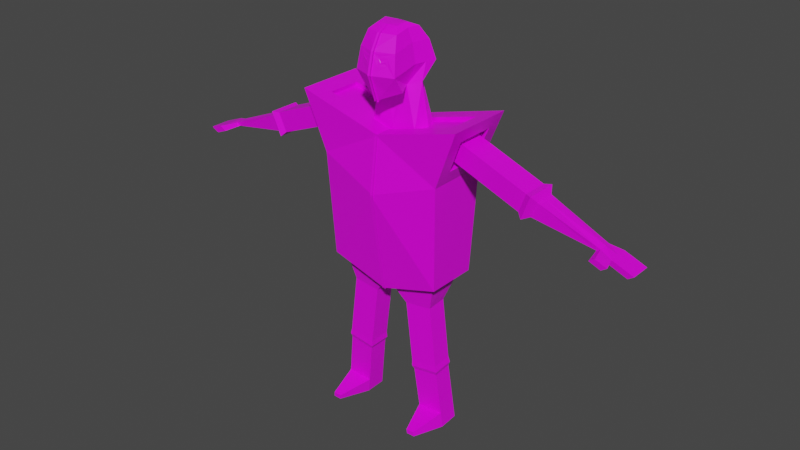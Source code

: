# Source: Goblin.blend  (saved by Blender 2.90.8; exported with 4.5.12 LTS)
import bpy
from mathutils import Matrix  # noqa: F401  (used for matrix-valued properties, if any)

bpy.ops.wm.read_factory_settings(use_empty=True)
scene = bpy.context.scene
scene.name = 'Scene'

# ---- collections
col_collection = bpy.data.collections.new('Collection'); scene.collection.children.link(col_collection)

# ---- images (referenced by path relative to the original .blend; pixels are not part of the script)
import os
ASSET_DIR = os.environ.get("B2B_ASSET_DIR", "")  # directory of the original .blend (textures are referenced by path, not embedded)
HERE = os.path.dirname(os.path.abspath(__file__))  # packed textures are extracted next to this script under _unpacked/

def load_image(name, relpath, width, height, colorspace="sRGB"):
    """Load a texture the original file referenced (path relative to the .blend, or extracted next to this script)."""
    p = next((c for c in (os.path.join(HERE, relpath), os.path.join(ASSET_DIR, relpath)) if relpath and os.path.exists(c)), "")
    if p:
        img = bpy.data.images.load(p, check_existing=True)
        img.name = name
    else:  # same state as the original file: an image datablock whose file is absent (Cycles renders it pink)
        img = bpy.data.images.new(name, width, height)
        img.source = "FILE"
        img.filepath = "//" + (relpath or name)
    img.colorspace_settings.name = colorspace
    return img
img_pallete_png = load_image('Pallete.png', 'Pallete.png', 1024, 1024, 'sRGB')

# ---- materials (node trees are filled in below, after node groups)
mat_material = bpy.data.materials.new('Material')
mat_material.alpha_threshold = 0.0
mat_material.use_transparent_shadow = False
mat_material.line_color = (0.0, 0.0, 0.0, 1.0)

# ---- material node trees
mat_material.use_nodes = True; mat_material.node_tree.nodes.clear()
_N = mat_material.node_tree.nodes; _L = mat_material.node_tree.links
n0 = _N.new('ShaderNodeOutputMaterial'); n0.name = 'Material Output'; n0.location = (300, 300)
n1 = _N.new('ShaderNodeBsdfPrincipled'); n1.name = 'Principled BSDF'; n1.location = (10, 300)
n1.distribution = 'GGX'
n1.subsurface_method = 'BURLEY'
n1.inputs[2].default_value = 0.4
n1.inputs[3].default_value = 1.45
n1.inputs[27].default_value = (0.0, 0.0, 0.0, 1.0)
n1.inputs[28].default_value = 1.0
n2 = _N.new('ShaderNodeTexImage'); n2.name = 'Image Texture'; n2.location = (-413, 132)
n2.image = img_pallete_png
_L.new(n1.outputs[0], n0.inputs[0])
_L.new(n2.outputs[0], n1.inputs[0])
n0.is_active_output = True

# ---- world
world_world = bpy.data.worlds.new('World'); scene.world = world_world
world_world.use_nodes = True; world_world.node_tree.nodes.clear()
_N = world_world.node_tree.nodes; _L = world_world.node_tree.links
n0 = _N.new('ShaderNodeOutputWorld'); n0.name = 'World Output'; n0.location = (300, 300)
n1 = _N.new('ShaderNodeBackground'); n1.name = 'Background'; n1.location = (10, 300)
n1.inputs[0].default_value = (0.05088, 0.05088, 0.05088, 1.0)
_L.new(n1.outputs[0], n0.inputs[0])
n0.is_active_output = True
world_world.color = (0.05088, 0.05088, 0.05088)
world_world.use_sun_shadow = False
world_world.sun_shadow_jitter_overblur = 0.0

# ---- meshes
me_cube_001 = bpy.data.meshes.new('Cube.001')
me_cube_001.from_pydata([(0.7516, -0.7721, 1.235), (1.157, -0.7875, 3.416), (0.7516, -0.2336, 1.235), (1.157, -0.2183, 3.416), (-0.02423, -0.1273, 1.003), (-0.02423, -0.2556, 3.268), (-0.02423, -0.8785, 1.003), (-0.02423, -0.7469, 3.266), (0.9822, -0.241, 2.968), (0.9822, -0.7647, 2.968), (-0.02423, -1.104, 2.466), (-0.02423, 0.06118, 2.466), (0.9861, -0.2586, 3.539), (0.9861, -0.7471, 3.539), (0.9086, -0.04758, 2.779), (0.9086, -0.9581, 2.779), (0.9584, -0.3167, 3.393), (0.9584, -0.689, 3.393), (0.852, -0.3306, 3.12), (0.852, -0.6751, 3.12), (0.9924, -0.2183, 3.48), (0.9924, -0.7875, 3.48), (0.818, -0.241, 3.032), (0.818, -0.7647, 3.032), (2.055, -0.3167, 2.966), (2.055, -0.689, 2.966), (1.949, -0.3306, 2.693), (1.949, -0.6751, 2.693), (2.145, -0.2701, 2.97), (2.145, -0.7357, 2.97), (2.012, -0.2874, 2.628), (2.012, -0.7183, 2.628), (2.194, -0.3525, 2.881), (2.194, -0.6532, 2.881), (2.108, -0.3637, 2.661), (2.108, -0.6421, 2.661), (3.044, -0.4068, 2.531), (3.044, -0.5989, 2.531), (2.989, -0.4139, 2.477), (2.989, -0.5918, 2.495), (3.528, -0.3525, 2.362), (3.528, -0.6532, 2.362), (3.442, -0.3637, 2.304), (3.442, -0.6421, 2.304), (3.139, -0.6421, 2.423), (3.225, -0.6532, 2.48), (3.225, -0.3525, 2.48), (3.139, -0.3637, 2.423), (3.12, -0.8513, 2.536), (3.034, -0.8401, 2.479), (3.285, -0.8513, 2.472), (3.199, -0.8401, 2.414), (0.8535, -0.8785, 1.266), (0.8535, -0.1273, 1.266), (0.2492, -0.4095, 0.8123), (0.07767, -0.7721, 1.034), (0.07767, -0.2336, 1.034), (0.2586, -0.7132, 0.799), (0.6529, -0.7031, 0.8473), (0.6435, -0.3994, 0.8606), (0.3571, -0.4092, -0.06748), (0.3665, -0.7129, -0.08075), (0.7607, -0.7028, -0.03244), (0.7513, -0.3991, -0.01917), (0.3569, -0.3971, -0.1567), (0.3668, -0.7172, -0.1707), (0.7823, -0.7065, -0.1197), (0.7724, -0.3864, -0.1058), (0.385, -0.4102, -0.2087), (0.3939, -0.6978, -0.2213), (0.7673, -0.6883, -0.1755), (0.7584, -0.4007, -0.163), (0.4839, -0.3713, -1.006), (0.4912, -0.6589, -1.019), (0.8673, -0.6494, -1.018), (0.86, -0.3618, -1.005), (0.4658, -0.6691, -0.8111), (0.8412, -0.6595, -0.7983), (0.4581, -0.3814, -0.7978), (0.8335, -0.3719, -0.785), (0.6242, -1.135, -0.9663), (0.7415, -1.132, -0.966), (0.6163, -1.139, -0.9014), (0.7334, -1.136, -0.8974), (-0.02423, -0.004762, 3.266), (1.23, -0.005716, 3.605), (1.23, -1.0, 3.605), (-0.02423, -1.0, 3.266), (-0.02423, -0.2911, 3.21), (-0.02423, -0.7471, 3.21), (0.3732, -0.3254, 3.316), (0.3388, -0.6598, 3.307), (-0.02423, -0.2577, 3.21), (1.001, -0.2586, 3.483), (1.001, -0.7471, 3.483), (-0.02423, -0.6866, 3.21), (-0.02423, -0.2974, 3.801), (-0.02423, -0.6063, 3.794), (0.172, -0.3043, 3.865), (0.1653, -0.6105, 3.86), (-0.02423, -0.2602, 4.178), (-0.02423, -0.4745, 4.625), (0.395, -0.3165, 4.167), (0.3087, -0.6128, 4.161), (-0.02423, -1.127, 4.077), (-0.02423, -0.9999, 3.708), (0.1392, -0.9847, 3.87), (0.1668, -1.018, 4.235), (-0.02423, -0.3491, 4.449), (-0.02423, -0.5982, 4.669), (0.3471, -0.3952, 4.44), (0.2767, -0.6356, 4.435), (0.1659, -1.018, 4.259), (0.04098, -1.039, 4.345), (0.2713, -0.5038, 4.619), (0.2258, -0.6633, 4.614), (0.2232, -0.87, 4.569), (-0.02423, -0.9335, 4.571), (-0.02423, -0.6682, 4.664), (0.1746, -0.6107, 4.667), (0.1557, -0.6786, 4.664), (0.1546, -0.7645, 4.645), (-0.02423, -0.7896, 4.647), (0.8535, -0.5029, 1.266), (1.23, -0.5029, 3.605), (0.07767, -0.5029, 1.034), (0.9086, -0.5029, 2.779), (1.157, -0.5029, 3.416), (0.9822, -0.5029, 2.968), (0.9924, -0.5029, 3.48), (0.818, -0.5029, 3.032), (0.9584, -0.5029, 3.393), (0.852, -0.5029, 3.12), (2.055, -0.5029, 2.966), (1.949, -0.5029, 2.693), (2.145, -0.5029, 2.97), (2.012, -0.5029, 2.628), (2.194, -0.5029, 2.881), (2.108, -0.5029, 2.661), (3.06, -0.5029, 2.544), (2.974, -0.5029, 2.46), (3.528, -0.5029, 2.362), (3.442, -0.5029, 2.304), (3.139, -0.5029, 2.423), (3.225, -0.5029, 2.48), (0.7516, -0.5029, 1.235), (-0.02423, -0.5029, 1.003), (0.2539, -0.5613, 0.8056), (0.6482, -0.5513, 0.8539), (0.3618, -0.561, -0.07412), (0.756, -0.551, -0.02581), (0.3618, -0.5571, -0.1637), (0.7774, -0.5465, -0.1127), (0.3895, -0.554, -0.215), (0.7628, -0.5445, -0.1692), (0.4875, -0.5151, -1.012), (0.8637, -0.5056, -1.011), (0.8374, -0.5157, -0.7917), (0.4619, -0.5253, -0.8044), (0.9861, -0.5029, 3.539), (1.001, -0.5029, 3.483), (0.4199, -0.4805, 3.328), (0.3416, -0.5156, 3.921), (0.3518, -0.4647, 4.164), (-0.02423, -0.6332, 4.666), (0.3119, -0.5154, 4.438), (0.2486, -0.5836, 4.617), (0.1652, -0.6447, 4.665), (0.1111, -1.032, 4.258), (0.1127, -1.042, 4.236), (0.1392, -0.9847, 3.87), (0.2184, -0.9784, 4.344), (0.08325, -1.029, 4.314), (0.07906, -1.062, 4.202), (0.2041, -1.012, 4.2), (0.1864, -0.9981, 4.314), (0.2729, -0.9558, 4.365), (0.1954, -1.0, 4.293), (-0.02423, -1.055, 4.367), (0.07789, -1.036, 4.293), (0.3152, -0.8637, 3.86), (-0.02423, -1.077, 3.933), (0.3039, -1.005, 4.075), (-0.02423, -1.105, 4.015), (-0.7516, -0.7721, 1.235), (-1.157, -0.7875, 3.416), (-0.7516, -0.2336, 1.235), (-1.157, -0.2183, 3.416), (0.02423, -0.1273, 1.003), (0.02423, -0.2556, 3.268), (0.02423, -0.8785, 1.003), (0.02423, -0.7469, 3.266), (-0.9822, -0.241, 2.968), (-0.9822, -0.7647, 2.968), (0.02423, -1.104, 2.466), (0.02423, 0.06118, 2.466), (-0.9861, -0.2586, 3.539), (-0.9861, -0.7471, 3.539), (-0.9086, -0.04758, 2.779), (-0.9086, -0.9581, 2.779), (-0.9584, -0.3167, 3.393), (-0.9584, -0.689, 3.393), (-0.852, -0.3306, 3.12), (-0.852, -0.6751, 3.12), (-0.9924, -0.2183, 3.48), (-0.9924, -0.7875, 3.48), (-0.818, -0.241, 3.032), (-0.818, -0.7647, 3.032), (-2.055, -0.3167, 2.966), (-2.055, -0.689, 2.966), (-1.949, -0.3306, 2.693), (-1.949, -0.6751, 2.693), (-2.145, -0.2701, 2.97), (-2.145, -0.7357, 2.97), (-2.012, -0.2874, 2.628), (-2.012, -0.7183, 2.628), (-2.194, -0.3525, 2.881), (-2.194, -0.6532, 2.881), (-2.108, -0.3637, 2.661), (-2.108, -0.6421, 2.661), (-3.044, -0.4068, 2.531), (-3.044, -0.5989, 2.531), (-2.989, -0.4139, 2.477), (-2.989, -0.5918, 2.495), (-3.528, -0.3525, 2.362), (-3.528, -0.6532, 2.362), (-3.442, -0.3637, 2.304), (-3.442, -0.6421, 2.304), (-3.139, -0.6421, 2.423), (-3.225, -0.6532, 2.48), (-3.225, -0.3525, 2.48), (-3.139, -0.3637, 2.423), (-3.12, -0.8513, 2.536), (-3.034, -0.8401, 2.479), (-3.285, -0.8513, 2.472), (-3.199, -0.8401, 2.414), (-0.8535, -0.8785, 1.266), (-0.8535, -0.1273, 1.266), (-0.2492, -0.4095, 0.8123), (-0.07767, -0.7721, 1.034), (-0.07767, -0.2336, 1.034), (-0.2586, -0.7132, 0.799), (-0.6529, -0.7031, 0.8473), (-0.6435, -0.3994, 0.8606), (-0.3571, -0.4092, -0.06748), (-0.3665, -0.7129, -0.08075), (-0.7607, -0.7028, -0.03244), (-0.7513, -0.3991, -0.01917), (-0.3569, -0.3971, -0.1567), (-0.3668, -0.7172, -0.1707), (-0.7823, -0.7065, -0.1197), (-0.7724, -0.3864, -0.1058), (-0.385, -0.4102, -0.2087), (-0.3939, -0.6978, -0.2213), (-0.7673, -0.6883, -0.1755), (-0.7584, -0.4007, -0.163), (-0.4839, -0.3713, -1.006), (-0.4912, -0.6589, -1.019), (-0.8673, -0.6494, -1.018), (-0.86, -0.3618, -1.005), (-0.4658, -0.6691, -0.8111), (-0.8412, -0.6595, -0.7983), (-0.4581, -0.3814, -0.7978), (-0.8335, -0.3719, -0.785), (-0.6242, -1.135, -0.9663), (-0.7415, -1.132, -0.966), (-0.6163, -1.139, -0.9014), (-0.7334, -1.136, -0.8974), (0.02423, -0.004762, 3.266), (-1.23, -0.005716, 3.605), (-1.23, -1.0, 3.605), (0.02423, -1.0, 3.266), (0.02423, -0.2911, 3.21), (0.02423, -0.7471, 3.21), (-0.3732, -0.3254, 3.316), (-0.3388, -0.6598, 3.307), (0.02423, -0.2577, 3.21), (-1.001, -0.2586, 3.483), (-1.001, -0.7471, 3.483), (0.02423, -0.6866, 3.21), (0.02423, -0.2974, 3.801), (0.02423, -0.6063, 3.794), (-0.172, -0.3043, 3.865), (-0.1653, -0.6105, 3.86), (0.02423, -0.2602, 4.178), (0.02423, -0.4745, 4.625), (-0.395, -0.3165, 4.167), (-0.3087, -0.6128, 4.161), (0.02423, -1.127, 4.077), (0.02423, -0.9999, 3.708), (-0.1392, -0.9847, 3.87), (-0.1668, -1.018, 4.235), (0.02423, -0.3491, 4.449), (0.02423, -0.5982, 4.669), (-0.3471, -0.3952, 4.44), (-0.2767, -0.6356, 4.435), (-0.1659, -1.018, 4.259), (-0.04098, -1.039, 4.345), (-0.2713, -0.5038, 4.619), (-0.2258, -0.6633, 4.614), (-0.2232, -0.87, 4.569), (0.02423, -0.9335, 4.571), (0.02423, -0.6682, 4.664), (-0.1746, -0.6107, 4.667), (-0.1557, -0.6786, 4.664), (-0.1546, -0.7645, 4.645), (0.02423, -0.7896, 4.647), (-0.8535, -0.5029, 1.266), (-1.23, -0.5029, 3.605), (-0.07767, -0.5029, 1.034), (-0.9086, -0.5029, 2.779), (-1.157, -0.5029, 3.416), (-0.9822, -0.5029, 2.968), (-0.9924, -0.5029, 3.48), (-0.818, -0.5029, 3.032), (-0.9584, -0.5029, 3.393), (-0.852, -0.5029, 3.12), (-2.055, -0.5029, 2.966), (-1.949, -0.5029, 2.693), (-2.145, -0.5029, 2.97), (-2.012, -0.5029, 2.628), (-2.194, -0.5029, 2.881), (-2.108, -0.5029, 2.661), (-3.06, -0.5029, 2.544), (-2.974, -0.5029, 2.46), (-3.528, -0.5029, 2.362), (-3.442, -0.5029, 2.304), (-3.139, -0.5029, 2.423), (-3.225, -0.5029, 2.48), (-0.7516, -0.5029, 1.235), (0.02423, -0.5029, 1.003), (-0.2539, -0.5613, 0.8056), (-0.6482, -0.5513, 0.8539), (-0.3618, -0.561, -0.07412), (-0.756, -0.551, -0.02581), (-0.3618, -0.5571, -0.1637), (-0.7774, -0.5465, -0.1127), (-0.3895, -0.554, -0.215), (-0.7628, -0.5445, -0.1692), (-0.4875, -0.5151, -1.012), (-0.8637, -0.5056, -1.011), (-0.8374, -0.5157, -0.7917), (-0.4619, -0.5253, -0.8044), (-0.9861, -0.5029, 3.539), (-1.001, -0.5029, 3.483), (-0.4199, -0.4805, 3.328), (-0.3416, -0.5156, 3.921), (-0.3518, -0.4647, 4.164), (0.02423, -0.6332, 4.666), (-0.3119, -0.5154, 4.438), (-0.2486, -0.5836, 4.617), (-0.1652, -0.6447, 4.665), (-0.1111, -1.032, 4.258), (-0.1127, -1.042, 4.236), (-0.1392, -0.9847, 3.87), (-0.2184, -0.9784, 4.344), (-0.08325, -1.029, 4.314), (-0.07906, -1.062, 4.202), (-0.2041, -1.012, 4.2), (-0.1864, -0.9981, 4.314), (-0.2729, -0.9558, 4.365), (-0.1954, -1.0, 4.293), (0.02423, -1.055, 4.367), (-0.07789, -1.036, 4.293), (-0.3152, -0.8637, 3.86), (0.02423, -1.077, 3.933), (-0.3039, -1.005, 4.075), (0.02423, -1.105, 4.015)], [], [(11, 84, 85, 14), (1, 9, 23, 21), (0, 55, 57, 58), (15, 86, 87, 10), (159, 12, 93, 160), (52, 15, 10, 6), (123, 126, 15, 52), (4, 11, 14, 53), (127, 3, 85, 124), (3, 8, 14, 85), (9, 1, 86, 15), (128, 9, 15, 126), (132, 18, 26, 134), (127, 1, 21, 129), (128, 8, 22, 130), (8, 3, 20, 22), (131, 16, 20, 129), (16, 18, 22, 20), (19, 17, 21, 23), (132, 19, 23, 130), (25, 27, 31, 29), (18, 16, 24, 26), (17, 19, 27, 25), (131, 17, 25, 133), (136, 30, 34, 138), (133, 25, 29, 135), (134, 26, 30, 136), (26, 24, 28, 30), (34, 32, 36, 38), (30, 28, 32, 34), (29, 31, 35, 33), (135, 29, 33, 137), (45, 44, 43, 41), (33, 35, 39, 37), (137, 33, 37, 139), (138, 34, 38, 140), (142, 141, 41, 43), (144, 45, 41, 141), (143, 47, 42, 142), (47, 46, 40, 42), (38, 36, 46, 47), (140, 38, 47, 143), (139, 37, 45, 144), (37, 39, 49, 48), (48, 49, 51, 50), (45, 37, 48, 50), (39, 44, 51, 49), (44, 45, 50, 51), (145, 2, 53, 123), (55, 0, 52, 6), (2, 56, 4, 53), (125, 55, 6, 146), (58, 57, 61, 62), (56, 2, 59, 54), (125, 56, 54, 147), (145, 0, 58, 148), (149, 60, 64, 151), (147, 54, 60, 149), (54, 59, 63, 60), (148, 58, 62, 150), (64, 67, 71, 68), (60, 63, 67, 64), (150, 62, 66, 152), (62, 61, 65, 66), (74, 77, 83, 81), (152, 66, 70, 154), (66, 65, 69, 70), (151, 64, 68, 153), (155, 156, 74, 73), (158, 78, 72, 155), (78, 79, 75, 72), (157, 77, 74, 156), (154, 70, 77, 157), (68, 71, 79, 78), (153, 68, 78, 158), (70, 69, 76, 77), (83, 82, 80, 81), (76, 73, 80, 82), (77, 76, 82, 83), (73, 74, 81, 80), (5, 12, 85, 84), (159, 13, 86, 124), (13, 7, 87, 86), (95, 91, 99, 97), (7, 13, 94, 89), (12, 5, 92, 93), (88, 90, 93, 92), (161, 91, 94, 160), (91, 95, 89, 94), (162, 98, 102, 163), (90, 88, 96, 98), (161, 90, 98, 162), (102, 100, 108, 110), (97, 99, 180, 105), (98, 96, 100, 102), (181, 106, 170, 183), (99, 103, 182, 180), (182, 103, 111, 176), (110, 108, 101, 114), (176, 111, 115, 116), (163, 102, 110, 165), (169, 107, 112, 168), (114, 101, 109, 119), (116, 115, 120, 121), (178, 176, 116, 117), (165, 110, 114, 166), (167, 164, 118, 120), (120, 118, 122, 121), (117, 116, 121, 122), (166, 114, 119, 167), (115, 166, 167, 120), (119, 109, 164, 167), (111, 165, 166, 115), (103, 163, 165, 111), (91, 161, 162, 99), (99, 162, 163, 103), (90, 161, 160, 93), (12, 159, 124, 85), (69, 153, 158, 76), (71, 154, 157, 79), (79, 157, 156, 75), (76, 158, 155, 73), (72, 75, 156, 155), (65, 151, 153, 69), (67, 152, 154, 71), (63, 150, 152, 67), (59, 148, 150, 63), (57, 147, 149, 61), (61, 149, 151, 65), (2, 145, 148, 59), (55, 125, 147, 57), (56, 125, 146, 4), (0, 145, 123, 52), (36, 139, 144, 46), (39, 140, 143, 44), (44, 143, 142, 43), (46, 144, 141, 40), (42, 40, 141, 142), (35, 138, 140, 39), (32, 137, 139, 36), (28, 135, 137, 32), (27, 134, 136, 31), (24, 133, 135, 28), (31, 136, 138, 35), (16, 131, 133, 24), (18, 132, 130, 22), (17, 131, 129, 21), (9, 128, 130, 23), (3, 127, 129, 20), (19, 132, 134, 27), (8, 128, 126, 14), (1, 127, 124, 86), (53, 14, 126, 123), (13, 159, 160, 94), (173, 179, 178, 104), (174, 173, 104, 182), (172, 175, 171, 113), (177, 174, 182, 176), (169, 168, 179, 173), (107, 169, 173, 174), (168, 112, 177, 179), (112, 107, 174, 177), (113, 171, 176, 178), (175, 172, 179, 177), (172, 113, 178, 179), (171, 175, 177, 176), (106, 181, 105, 180), (183, 170, 182, 104), (170, 106, 180, 182), (195, 198, 269, 268), (185, 205, 207, 193), (184, 242, 241, 239), (199, 194, 271, 270), (343, 344, 277, 196), (236, 190, 194, 199), (307, 236, 199, 310), (188, 237, 198, 195), (311, 308, 269, 187), (187, 269, 198, 192), (193, 199, 270, 185), (312, 310, 199, 193), (316, 318, 210, 202), (311, 313, 205, 185), (312, 314, 206, 192), (192, 206, 204, 187), (315, 313, 204, 200), (200, 204, 206, 202), (203, 207, 205, 201), (316, 314, 207, 203), (209, 213, 215, 211), (202, 210, 208, 200), (201, 209, 211, 203), (315, 317, 209, 201), (320, 322, 218, 214), (317, 319, 213, 209), (318, 320, 214, 210), (210, 214, 212, 208), (218, 222, 220, 216), (214, 218, 216, 212), (213, 217, 219, 215), (319, 321, 217, 213), (229, 225, 227, 228), (217, 221, 223, 219), (321, 323, 221, 217), (322, 324, 222, 218), (326, 227, 225, 325), (328, 325, 225, 229), (327, 326, 226, 231), (231, 226, 224, 230), (222, 231, 230, 220), (324, 327, 231, 222), (323, 328, 229, 221), (221, 232, 233, 223), (232, 234, 235, 233), (229, 234, 232, 221), (223, 233, 235, 228), (228, 235, 234, 229), (329, 307, 237, 186), (239, 190, 236, 184), (186, 237, 188, 240), (309, 330, 190, 239), (242, 246, 245, 241), (240, 238, 243, 186), (309, 331, 238, 240), (329, 332, 242, 184), (333, 335, 248, 244), (331, 333, 244, 238), (238, 244, 247, 243), (332, 334, 246, 242), (248, 252, 255, 251), (244, 248, 251, 247), (334, 336, 250, 246), (246, 250, 249, 245), (258, 265, 267, 261), (336, 338, 254, 250), (250, 254, 253, 249), (335, 337, 252, 248), (339, 257, 258, 340), (342, 339, 256, 262), (262, 256, 259, 263), (341, 340, 258, 261), (338, 341, 261, 254), (252, 262, 263, 255), (337, 342, 262, 252), (254, 261, 260, 253), (267, 265, 264, 266), (260, 266, 264, 257), (261, 267, 266, 260), (257, 264, 265, 258), (189, 268, 269, 196), (343, 308, 270, 197), (197, 270, 271, 191), (279, 281, 283, 275), (191, 273, 278, 197), (196, 277, 276, 189), (272, 276, 277, 274), (345, 344, 278, 275), (275, 278, 273, 279), (346, 347, 286, 282), (274, 282, 280, 272), (345, 346, 282, 274), (286, 294, 292, 284), (281, 289, 364, 283), (282, 286, 284, 280), (365, 367, 354, 290), (283, 364, 366, 287), (366, 360, 295, 287), (294, 298, 285, 292), (360, 300, 299, 295), (347, 349, 294, 286), (353, 352, 296, 291), (298, 303, 293, 285), (300, 305, 304, 299), (362, 301, 300, 360), (349, 350, 298, 294), (351, 304, 302, 348), (304, 305, 306, 302), (301, 306, 305, 300), (350, 351, 303, 298), (299, 304, 351, 350), (303, 351, 348, 293), (295, 299, 350, 349), (287, 295, 349, 347), (275, 283, 346, 345), (283, 287, 347, 346), (274, 277, 344, 345), (196, 269, 308, 343), (253, 260, 342, 337), (255, 263, 341, 338), (263, 259, 340, 341), (260, 257, 339, 342), (256, 339, 340, 259), (249, 253, 337, 335), (251, 255, 338, 336), (247, 251, 336, 334), (243, 247, 334, 332), (241, 245, 333, 331), (245, 249, 335, 333), (186, 243, 332, 329), (239, 241, 331, 309), (240, 188, 330, 309), (184, 236, 307, 329), (220, 230, 328, 323), (223, 228, 327, 324), (228, 227, 326, 327), (230, 224, 325, 328), (226, 326, 325, 224), (219, 223, 324, 322), (216, 220, 323, 321), (212, 216, 321, 319), (211, 215, 320, 318), (208, 212, 319, 317), (215, 219, 322, 320), (200, 208, 317, 315), (202, 206, 314, 316), (201, 205, 313, 315), (193, 207, 314, 312), (187, 204, 313, 311), (203, 211, 318, 316), (192, 198, 310, 312), (185, 270, 308, 311), (237, 307, 310, 198), (197, 278, 344, 343), (357, 288, 362, 363), (358, 366, 288, 357), (356, 297, 355, 359), (361, 360, 366, 358), (353, 357, 363, 352), (291, 358, 357, 353), (352, 363, 361, 296), (296, 361, 358, 291), (297, 362, 360, 355), (359, 361, 363, 356), (356, 363, 362, 297), (355, 360, 361, 359), (290, 364, 289, 365), (367, 288, 366, 354), (354, 366, 364, 290)])
_uv = me_cube_001.uv_layers.new(name='UVMap')
_uv.uv.foreach_set('vector', [0.5338, 0.946, 0.5338, 0.946, 0.5338, 0.946, 0.5338, 0.946, 0.6782, 0.8047, 0.6782, 0.8047, 0.6782, 0.8047, 0.6782, 0.8047, 0.7911, 0.3094, 0.7911, 0.3094, 0.7911, 0.3094, 0.7911, 0.3094, 0.5338, 0.946, 0.5338, 0.946, 0.5338, 0.946, 0.5338, 0.946, 0.6782, 0.8047, 0.6782, 0.8047, 0.6782, 0.8047, 0.6782, 0.8047, 0.5338, 0.946, 0.5338, 0.946, 0.5338, 0.946, 0.5338, 0.946, 0.5338, 0.946, 0.5338, 0.946, 0.5338, 0.946, 0.5338, 0.946, 0.5663, 0.9336, 0.5663, 0.9336, 0.5663, 0.9336, 0.5663, 0.9336, 0.5338, 0.946, 0.5338, 0.946, 0.5338, 0.946, 0.5338, 0.946, 0.5338, 0.946, 0.5338, 0.946, 0.5338, 0.946, 0.5338, 0.946, 0.5338, 0.946, 0.5338, 0.946, 0.5338, 0.946, 0.5338, 0.946, 0.5338, 0.946, 0.5338, 0.946, 0.5338, 0.946, 0.5338, 0.946, 0.6797, 0.8047, 0.6797, 0.8047, 0.6797, 0.8047, 0.6797, 0.8047, 0.6797, 0.8047, 0.6797, 0.8047, 0.6797, 0.8047, 0.6797, 0.8047, 0.6782, 0.8047, 0.6782, 0.8047, 0.6782, 0.8047, 0.6782, 0.8047, 0.5338, 0.946, 0.5338, 0.946, 0.5338, 0.946, 0.5338, 0.946, 0.5338, 0.946, 0.5338, 0.946, 0.5338, 0.946, 0.5338, 0.946, 0.5338, 0.946, 0.5338, 0.946, 0.5338, 0.946, 0.5338, 0.946, 0.5338, 0.946, 0.5338, 0.946, 0.5338, 0.946, 0.5338, 0.946, 0.5338, 0.946, 0.5338, 0.946, 0.5338, 0.946, 0.5338, 0.946, 0.6797, 0.8047, 0.6797, 0.8047, 0.6797, 0.8047, 0.6797, 0.8047, 0.6776, 0.803, 0.6776, 0.803, 0.6776, 0.803, 0.6776, 0.803, 0.6797, 0.8047, 0.6797, 0.8047, 0.6797, 0.8047, 0.6797, 0.8047, 0.6776, 0.803, 0.6776, 0.803, 0.6776, 0.803, 0.6776, 0.803, 0.6797, 0.8047, 0.6797, 0.8047, 0.6797, 0.8047, 0.6797, 0.8047, 0.6776, 0.803, 0.6776, 0.803, 0.6776, 0.803, 0.6776, 0.803, 0.6797, 0.8047, 0.6797, 0.8047, 0.6797, 0.8047, 0.6797, 0.8047, 0.6776, 0.803, 0.6776, 0.803, 0.6776, 0.803, 0.6776, 0.803, 0.675, 0.811, 0.675, 0.811, 0.675, 0.811, 0.675, 0.811, 0.6776, 0.803, 0.6776, 0.803, 0.6776, 0.803, 0.6776, 0.803, 0.6797, 0.8047, 0.6797, 0.8047, 0.6797, 0.8047, 0.6797, 0.8047, 0.6776, 0.803, 0.6776, 0.803, 0.6776, 0.803, 0.6776, 0.803, 0.6797, 0.8047, 0.6797, 0.8047, 0.6797, 0.8047, 0.6797, 0.8047, 0.6797, 0.8047, 0.6797, 0.8047, 0.6797, 0.8047, 0.6797, 0.8047, 0.675, 0.811, 0.675, 0.811, 0.675, 0.811, 0.675, 0.811, 0.6797, 0.8047, 0.6797, 0.8047, 0.6797, 0.8047, 0.6797, 0.8047, 0.675, 0.811, 0.675, 0.811, 0.675, 0.811, 0.675, 0.811, 0.675, 0.811, 0.675, 0.811, 0.675, 0.811, 0.675, 0.811, 0.6797, 0.8047, 0.6797, 0.8047, 0.6797, 0.8047, 0.6797, 0.8047, 0.675, 0.811, 0.675, 0.811, 0.675, 0.811, 0.675, 0.811, 0.675, 0.811, 0.675, 0.811, 0.675, 0.811, 0.675, 0.811, 0.6797, 0.8047, 0.6797, 0.8047, 0.6797, 0.8047, 0.6797, 0.8047, 0.675, 0.811, 0.675, 0.811, 0.675, 0.811, 0.675, 0.811, 0.6797, 0.8047, 0.6797, 0.8047, 0.6797, 0.8047, 0.6797, 0.8047, 0.6797, 0.8047, 0.6797, 0.8047, 0.6797, 0.8047, 0.6797, 0.8047, 0.675, 0.811, 0.675, 0.811, 0.675, 0.811, 0.675, 0.811, 0.6797, 0.8047, 0.6797, 0.8047, 0.6797, 0.8047, 0.6797, 0.8047, 0.675, 0.811, 0.675, 0.811, 0.675, 0.811, 0.675, 0.811, 0.5338, 0.946, 0.5338, 0.946, 0.5338, 0.946, 0.5338, 0.946, 0.5338, 0.946, 0.5338, 0.946, 0.5338, 0.946, 0.5338, 0.946, 0.5338, 0.946, 0.5338, 0.946, 0.5338, 0.946, 0.5338, 0.946, 0.5338, 0.946, 0.5338, 0.946, 0.5338, 0.946, 0.5338, 0.946, 0.7911, 0.3094, 0.7911, 0.3094, 0.7911, 0.3094, 0.7911, 0.3094, 0.7911, 0.3094, 0.7911, 0.3094, 0.7911, 0.3094, 0.7911, 0.3094, 0.7911, 0.3094, 0.7911, 0.3094, 0.7911, 0.3094, 0.7911, 0.3094, 0.7911, 0.3094, 0.7911, 0.3094, 0.7911, 0.3094, 0.7911, 0.3094, 0.832, 0.8008, 0.832, 0.8008, 0.832, 0.8008, 0.832, 0.8008, 0.7911, 0.3094, 0.7911, 0.3094, 0.7911, 0.3094, 0.7911, 0.3094, 0.7911, 0.3094, 0.7911, 0.3094, 0.7911, 0.3094, 0.7911, 0.3094, 0.7911, 0.3094, 0.7911, 0.3094, 0.7911, 0.3094, 0.7911, 0.3094, 0.832, 0.8008, 0.832, 0.8008, 0.832, 0.8008, 0.832, 0.8008, 0.832, 0.8008, 0.832, 0.8008, 0.832, 0.8008, 0.832, 0.8008, 0.832, 0.8008, 0.832, 0.8008, 0.832, 0.8008, 0.832, 0.8008, 0.832, 0.8008, 0.832, 0.8008, 0.832, 0.8008, 0.832, 0.8008, 0.8047, 0.9531, 0.8047, 0.9531, 0.8047, 0.9531, 0.8047, 0.9531, 0.832, 0.8008, 0.832, 0.8008, 0.832, 0.8008, 0.832, 0.8008, 0.832, 0.8008, 0.832, 0.8008, 0.832, 0.8008, 0.832, 0.8008, 0.832, 0.8008, 0.832, 0.8008, 0.832, 0.8008, 0.832, 0.8008, 0.8047, 0.9531, 0.8047, 0.9531, 0.8047, 0.9531, 0.8047, 0.9531, 0.8047, 0.9531, 0.8047, 0.9531, 0.8047, 0.9531, 0.8047, 0.9531, 0.8047, 0.9531, 0.8047, 0.9531, 0.8047, 0.9531, 0.8047, 0.9531, 0.8047, 0.9531, 0.8047, 0.9531, 0.8047, 0.9531, 0.8047, 0.9531, 0.832, 0.8008, 0.832, 0.8008, 0.832, 0.8008, 0.832, 0.8008, 0.832, 0.8008, 0.832, 0.8008, 0.832, 0.8008, 0.832, 0.8008, 0.832, 0.8008, 0.832, 0.8008, 0.832, 0.8008, 0.832, 0.8008, 0.832, 0.8008, 0.832, 0.8008, 0.832, 0.8008, 0.832, 0.8008, 0.8047, 0.9531, 0.8047, 0.9531, 0.8047, 0.9531, 0.8047, 0.9531, 0.8047, 0.9531, 0.8047, 0.9531, 0.8047, 0.9531, 0.8047, 0.9531, 0.8047, 0.9531, 0.8047, 0.9531, 0.8047, 0.9531, 0.8047, 0.9531, 0.8047, 0.9531, 0.8047, 0.9531, 0.8047, 0.9531, 0.8047, 0.9531, 0.5338, 0.946, 0.5338, 0.946, 0.5338, 0.946, 0.5338, 0.946, 0.5338, 0.946, 0.5338, 0.946, 0.5338, 0.946, 0.5338, 0.946, 0.5338, 0.946, 0.5338, 0.946, 0.5338, 0.946, 0.5338, 0.946, 0.6715, 0.813, 0.6715, 0.813, 0.6715, 0.813, 0.6715, 0.813, 0.6776, 0.803, 0.6776, 0.803, 0.6776, 0.803, 0.6776, 0.803, 0.5512, 0.9503, 0.5512, 0.9503, 0.5512, 0.9503, 0.5512, 0.9503, 0.5338, 0.946, 0.5338, 0.946, 0.5338, 0.946, 0.5338, 0.946, 0.5338, 0.946, 0.5338, 0.946, 0.5338, 0.946, 0.5338, 0.946, 0.5338, 0.946, 0.5338, 0.946, 0.5338, 0.946, 0.5338, 0.946, 0.6715, 0.813, 0.6715, 0.813, 0.6715, 0.813, 0.6715, 0.813, 0.6715, 0.813, 0.6715, 0.813, 0.6715, 0.813, 0.6715, 0.813, 0.6715, 0.813, 0.6715, 0.813, 0.6715, 0.813, 0.6715, 0.813, 0.6715, 0.813, 0.6715, 0.813, 0.6715, 0.813, 0.6715, 0.813, 0.6715, 0.813, 0.6715, 0.813, 0.6715, 0.813, 0.6715, 0.813, 0.6715, 0.813, 0.6715, 0.813, 0.6715, 0.813, 0.6715, 0.813, 0.8079, 0.7882, 0.8079, 0.7882, 0.8079, 0.7882, 0.8079, 0.7882, 0.6715, 0.813, 0.6715, 0.813, 0.6715, 0.813, 0.6715, 0.813, 0.6715, 0.813, 0.6715, 0.813, 0.6715, 0.813, 0.6715, 0.813, 0.6715, 0.813, 0.6715, 0.813, 0.6715, 0.813, 0.6715, 0.813, 0.6715, 0.813, 0.6715, 0.813, 0.6715, 0.813, 0.6715, 0.813, 0.6715, 0.813, 0.6715, 0.813, 0.6715, 0.813, 0.6715, 0.813, 0.4336, 0.6878, 0.4235, 0.6878, 0.4237, 0.6878, 0.4335, 0.6878, 0.6715, 0.813, 0.6715, 0.813, 0.6715, 0.813, 0.6715, 0.813, 0.6715, 0.813, 0.6715, 0.813, 0.6715, 0.813, 0.6715, 0.813, 0.6715, 0.813, 0.6715, 0.813, 0.6715, 0.813, 0.6715, 0.813, 0.6715, 0.813, 0.6715, 0.813, 0.6715, 0.813, 0.6715, 0.813, 0.6715, 0.813, 0.6715, 0.813, 0.6715, 0.813, 0.6715, 0.813, 0.6715, 0.813, 0.6715, 0.813, 0.6715, 0.813, 0.6715, 0.813, 0.6715, 0.813, 0.6715, 0.813, 0.6715, 0.813, 0.6715, 0.813, 0.6715, 0.813, 0.6715, 0.813, 0.6715, 0.813, 0.6715, 0.813, 0.6715, 0.813, 0.6715, 0.813, 0.6715, 0.813, 0.6715, 0.813, 0.6715, 0.813, 0.6715, 0.813, 0.6715, 0.813, 0.6715, 0.813, 0.6715, 0.813, 0.6715, 0.813, 0.6715, 0.813, 0.6715, 0.813, 0.6715, 0.813, 0.6715, 0.813, 0.6715, 0.813, 0.6715, 0.813, 0.6715, 0.813, 0.6715, 0.813, 0.6715, 0.813, 0.6715, 0.813, 0.6715, 0.813, 0.6715, 0.813, 0.6715, 0.813, 0.6715, 0.813, 0.5338, 0.946, 0.5338, 0.946, 0.5338, 0.946, 0.5338, 0.946, 0.5338, 0.946, 0.5338, 0.946, 0.5338, 0.946, 0.5338, 0.946, 0.832, 0.8008, 0.832, 0.8008, 0.832, 0.8008, 0.832, 0.8008, 0.832, 0.8008, 0.832, 0.8008, 0.832, 0.8008, 0.832, 0.8008, 0.8047, 0.9531, 0.8047, 0.9531, 0.8047, 0.9531, 0.8047, 0.9531, 0.8047, 0.9531, 0.8047, 0.9531, 0.8047, 0.9531, 0.8047, 0.9531, 0.8047, 0.9531, 0.8047, 0.9531, 0.8047, 0.9531, 0.8047, 0.9531, 0.832, 0.8008, 0.832, 0.8008, 0.832, 0.8008, 0.832, 0.8008, 0.832, 0.8008, 0.832, 0.8008, 0.832, 0.8008, 0.832, 0.8008, 0.832, 0.8008, 0.832, 0.8008, 0.832, 0.8008, 0.832, 0.8008, 0.7911, 0.3094, 0.7911, 0.3094, 0.7911, 0.3094, 0.7911, 0.3094, 0.7911, 0.3094, 0.7911, 0.3094, 0.7911, 0.3094, 0.7911, 0.3094, 0.832, 0.8008, 0.832, 0.8008, 0.832, 0.8008, 0.832, 0.8008, 0.7911, 0.3094, 0.7911, 0.3094, 0.7911, 0.3094, 0.7911, 0.3094, 0.7911, 0.3094, 0.7911, 0.3094, 0.7911, 0.3094, 0.7911, 0.3094, 0.5338, 0.946, 0.5338, 0.946, 0.5338, 0.946, 0.5338, 0.946, 0.5338, 0.946, 0.5338, 0.946, 0.5338, 0.946, 0.5338, 0.946, 0.675, 0.811, 0.675, 0.811, 0.675, 0.811, 0.675, 0.811, 0.6797, 0.8047, 0.6797, 0.8047, 0.6797, 0.8047, 0.6797, 0.8047, 0.6797, 0.8047, 0.6797, 0.8047, 0.6797, 0.8047, 0.6797, 0.8047, 0.675, 0.811, 0.675, 0.811, 0.675, 0.811, 0.675, 0.811, 0.675, 0.811, 0.675, 0.811, 0.675, 0.811, 0.675, 0.811, 0.6797, 0.8047, 0.6797, 0.8047, 0.6797, 0.8047, 0.6797, 0.8047, 0.675, 0.811, 0.675, 0.811, 0.675, 0.811, 0.675, 0.811, 0.6776, 0.803, 0.6776, 0.803, 0.6776, 0.803, 0.6776, 0.803, 0.6797, 0.8047, 0.6797, 0.8047, 0.6797, 0.8047, 0.6797, 0.8047, 0.6776, 0.803, 0.6776, 0.803, 0.6776, 0.803, 0.6776, 0.803, 0.6797, 0.8047, 0.6797, 0.8047, 0.6797, 0.8047, 0.6797, 0.8047, 0.6776, 0.803, 0.6776, 0.803, 0.6776, 0.803, 0.6776, 0.803, 0.5338, 0.946, 0.5338, 0.946, 0.5338, 0.946, 0.5338, 0.946, 0.5338, 0.946, 0.5338, 0.946, 0.5338, 0.946, 0.5338, 0.946, 0.5338, 0.946, 0.5338, 0.946, 0.5338, 0.946, 0.5338, 0.946, 0.6797, 0.8047, 0.6797, 0.8047, 0.6797, 0.8047, 0.6797, 0.8047, 0.6797, 0.8047, 0.6797, 0.8047, 0.6797, 0.8047, 0.6797, 0.8047, 0.5338, 0.946, 0.5338, 0.946, 0.5338, 0.946, 0.5338, 0.946, 0.5338, 0.946, 0.5338, 0.946, 0.5338, 0.946, 0.5338, 0.946, 0.5338, 0.946, 0.5338, 0.946, 0.5338, 0.946, 0.5338, 0.946, 0.6782, 0.8047, 0.6782, 0.8047, 0.6782, 0.8047, 0.6782, 0.8047, 0.6715, 0.813, 0.6715, 0.813, 0.6715, 0.813, 0.6715, 0.813, 0.6715, 0.813, 0.6715, 0.813, 0.6715, 0.813, 0.6715, 0.813, 0.9443, 0.5712, 0.9443, 0.5712, 0.9443, 0.5712, 0.9443, 0.5712, 0.6715, 0.813, 0.6715, 0.813, 0.6715, 0.813, 0.6715, 0.813, 0.04301, 0.9222, 0.04283, 0.9222, 0.04873, 0.9222, 0.04927, 0.9222, 0.03291, 0.9222, 0.04301, 0.9222, 0.04927, 0.9222, 0.02667, 0.9222, 0.04283, 0.9222, 0.0331, 0.9222, 0.0272, 0.9222, 0.04873, 0.9222, 0.0331, 0.9222, 0.03291, 0.9222, 0.02667, 0.9222, 0.0272, 0.9222, 0.6715, 0.813, 0.6715, 0.813, 0.6715, 0.813, 0.6715, 0.813, 0.6715, 0.813, 0.6715, 0.813, 0.6715, 0.813, 0.6715, 0.813, 0.6715, 0.813, 0.6715, 0.813, 0.6715, 0.813, 0.6715, 0.813, 0.6715, 0.813, 0.6715, 0.813, 0.6715, 0.813, 0.6715, 0.813, 0.6715, 0.813, 0.6715, 0.813, 0.6715, 0.813, 0.6715, 0.813, 0.6715, 0.813, 0.6715, 0.813, 0.6715, 0.813, 0.6715, 0.813, 0.6715, 0.813, 0.6715, 0.813, 0.6715, 0.813, 0.6715, 0.813, 0.5338, 0.946, 0.5338, 0.946, 0.5338, 0.946, 0.5338, 0.946, 0.6782, 0.8047, 0.6782, 0.8047, 0.6782, 0.8047, 0.6782, 0.8047, 0.7911, 0.3094, 0.7911, 0.3094, 0.7911, 0.3094, 0.7911, 0.3094, 0.5338, 0.946, 0.5338, 0.946, 0.5338, 0.946, 0.5338, 0.946, 0.6782, 0.8047, 0.6782, 0.8047, 0.6782, 0.8047, 0.6782, 0.8047, 0.5338, 0.946, 0.5338, 0.946, 0.5338, 0.946, 0.5338, 0.946, 0.5338, 0.946, 0.5338, 0.946, 0.5338, 0.946, 0.5338, 0.946, 0.5663, 0.9336, 0.5663, 0.9336, 0.5663, 0.9336, 0.5663, 0.9336, 0.5338, 0.946, 0.5338, 0.946, 0.5338, 0.946, 0.5338, 0.946, 0.5338, 0.946, 0.5338, 0.946, 0.5338, 0.946, 0.5338, 0.946, 0.5338, 0.946, 0.5338, 0.946, 0.5338, 0.946, 0.5338, 0.946, 0.5338, 0.946, 0.5338, 0.946, 0.5338, 0.946, 0.5338, 0.946, 0.6797, 0.8047, 0.6797, 0.8047, 0.6797, 0.8047, 0.6797, 0.8047, 0.6797, 0.8047, 0.6797, 0.8047, 0.6797, 0.8047, 0.6797, 0.8047, 0.6782, 0.8047, 0.6782, 0.8047, 0.6782, 0.8047, 0.6782, 0.8047, 0.5338, 0.946, 0.5338, 0.946, 0.5338, 0.946, 0.5338, 0.946, 0.5338, 0.946, 0.5338, 0.946, 0.5338, 0.946, 0.5338, 0.946, 0.5338, 0.946, 0.5338, 0.946, 0.5338, 0.946, 0.5338, 0.946, 0.5338, 0.946, 0.5338, 0.946, 0.5338, 0.946, 0.5338, 0.946, 0.5338, 0.946, 0.5338, 0.946, 0.5338, 0.946, 0.5338, 0.946, 0.6797, 0.8047, 0.6797, 0.8047, 0.6797, 0.8047, 0.6797, 0.8047, 0.6776, 0.803, 0.6776, 0.803, 0.6776, 0.803, 0.6776, 0.803, 0.6797, 0.8047, 0.6797, 0.8047, 0.6797, 0.8047, 0.6797, 0.8047, 0.6776, 0.803, 0.6776, 0.803, 0.6776, 0.803, 0.6776, 0.803, 0.6797, 0.8047, 0.6797, 0.8047, 0.6797, 0.8047, 0.6797, 0.8047, 0.6776, 0.803, 0.6776, 0.803, 0.6776, 0.803, 0.6776, 0.803, 0.6797, 0.8047, 0.6797, 0.8047, 0.6797, 0.8047, 0.6797, 0.8047, 0.6776, 0.803, 0.6776, 0.803, 0.6776, 0.803, 0.6776, 0.803, 0.675, 0.811, 0.675, 0.811, 0.675, 0.811, 0.675, 0.811, 0.6776, 0.803, 0.6776, 0.803, 0.6776, 0.803, 0.6776, 0.803, 0.6797, 0.8047, 0.6797, 0.8047, 0.6797, 0.8047, 0.6797, 0.8047, 0.6776, 0.803, 0.6776, 0.803, 0.6776, 0.803, 0.6776, 0.803, 0.6797, 0.8047, 0.6797, 0.8047, 0.6797, 0.8047, 0.6797, 0.8047, 0.6797, 0.8047, 0.6797, 0.8047, 0.6797, 0.8047, 0.6797, 0.8047, 0.675, 0.811, 0.675, 0.811, 0.675, 0.811, 0.675, 0.811, 0.6797, 0.8047, 0.6797, 0.8047, 0.6797, 0.8047, 0.6797, 0.8047, 0.675, 0.811, 0.675, 0.811, 0.675, 0.811, 0.675, 0.811, 0.675, 0.811, 0.675, 0.811, 0.675, 0.811, 0.675, 0.811, 0.6797, 0.8047, 0.6797, 0.8047, 0.6797, 0.8047, 0.6797, 0.8047, 0.675, 0.811, 0.675, 0.811, 0.675, 0.811, 0.675, 0.811, 0.675, 0.811, 0.675, 0.811, 0.675, 0.811, 0.675, 0.811, 0.6797, 0.8047, 0.6797, 0.8047, 0.6797, 0.8047, 0.6797, 0.8047, 0.675, 0.811, 0.675, 0.811, 0.675, 0.811, 0.675, 0.811, 0.6797, 0.8047, 0.6797, 0.8047, 0.6797, 0.8047, 0.6797, 0.8047, 0.6797, 0.8047, 0.6797, 0.8047, 0.6797, 0.8047, 0.6797, 0.8047, 0.675, 0.811, 0.675, 0.811, 0.675, 0.811, 0.675, 0.811, 0.6797, 0.8047, 0.6797, 0.8047, 0.6797, 0.8047, 0.6797, 0.8047, 0.675, 0.811, 0.675, 0.811, 0.675, 0.811, 0.675, 0.811, 0.5338, 0.946, 0.5338, 0.946, 0.5338, 0.946, 0.5338, 0.946, 0.5338, 0.946, 0.5338, 0.946, 0.5338, 0.946, 0.5338, 0.946, 0.5338, 0.946, 0.5338, 0.946, 0.5338, 0.946, 0.5338, 0.946, 0.5338, 0.946, 0.5338, 0.946, 0.5338, 0.946, 0.5338, 0.946, 0.7911, 0.3094, 0.7911, 0.3094, 0.7911, 0.3094, 0.7911, 0.3094, 0.7911, 0.3094, 0.7911, 0.3094, 0.7911, 0.3094, 0.7911, 0.3094, 0.7911, 0.3094, 0.7911, 0.3094, 0.7911, 0.3094, 0.7911, 0.3094, 0.7911, 0.3094, 0.7911, 0.3094, 0.7911, 0.3094, 0.7911, 0.3094, 0.832, 0.8008, 0.832, 0.8008, 0.832, 0.8008, 0.832, 0.8008, 0.7911, 0.3094, 0.7911, 0.3094, 0.7911, 0.3094, 0.7911, 0.3094, 0.7911, 0.3094, 0.7911, 0.3094, 0.7911, 0.3094, 0.7911, 0.3094, 0.7911, 0.3094, 0.7911, 0.3094, 0.7911, 0.3094, 0.7911, 0.3094, 0.832, 0.8008, 0.832, 0.8008, 0.832, 0.8008, 0.832, 0.8008, 0.832, 0.8008, 0.832, 0.8008, 0.832, 0.8008, 0.832, 0.8008, 0.832, 0.8008, 0.832, 0.8008, 0.832, 0.8008, 0.832, 0.8008, 0.832, 0.8008, 0.832, 0.8008, 0.832, 0.8008, 0.832, 0.8008, 0.8047, 0.9531, 0.8047, 0.9531, 0.8047, 0.9531, 0.8047, 0.9531, 0.832, 0.8008, 0.832, 0.8008, 0.832, 0.8008, 0.832, 0.8008, 0.832, 0.8008, 0.832, 0.8008, 0.832, 0.8008, 0.832, 0.8008, 0.832, 0.8008, 0.832, 0.8008, 0.832, 0.8008, 0.832, 0.8008, 0.8047, 0.9531, 0.8047, 0.9531, 0.8047, 0.9531, 0.8047, 0.9531, 0.8047, 0.9531, 0.8047, 0.9531, 0.8047, 0.9531, 0.8047, 0.9531, 0.8047, 0.9531, 0.8047, 0.9531, 0.8047, 0.9531, 0.8047, 0.9531, 0.8047, 0.9531, 0.8047, 0.9531, 0.8047, 0.9531, 0.8047, 0.9531, 0.832, 0.8008, 0.832, 0.8008, 0.832, 0.8008, 0.832, 0.8008, 0.832, 0.8008, 0.832, 0.8008, 0.832, 0.8008, 0.832, 0.8008, 0.832, 0.8008, 0.832, 0.8008, 0.832, 0.8008, 0.832, 0.8008, 0.832, 0.8008, 0.832, 0.8008, 0.832, 0.8008, 0.832, 0.8008, 0.8047, 0.9531, 0.8047, 0.9531, 0.8047, 0.9531, 0.8047, 0.9531, 0.8047, 0.9531, 0.8047, 0.9531, 0.8047, 0.9531, 0.8047, 0.9531, 0.8047, 0.9531, 0.8047, 0.9531, 0.8047, 0.9531, 0.8047, 0.9531, 0.8047, 0.9531, 0.8047, 0.9531, 0.8047, 0.9531, 0.8047, 0.9531, 0.5338, 0.946, 0.5338, 0.946, 0.5338, 0.946, 0.5338, 0.946, 0.5338, 0.946, 0.5338, 0.946, 0.5338, 0.946, 0.5338, 0.946, 0.5338, 0.946, 0.5338, 0.946, 0.5338, 0.946, 0.5338, 0.946, 0.6715, 0.813, 0.6715, 0.813, 0.6715, 0.813, 0.6715, 0.813, 0.6776, 0.803, 0.6776, 0.803, 0.6776, 0.803, 0.6776, 0.803, 0.5512, 0.9503, 0.5512, 0.9503, 0.5512, 0.9503, 0.5512, 0.9503, 0.5338, 0.946, 0.5338, 0.946, 0.5338, 0.946, 0.5338, 0.946, 0.5338, 0.946, 0.5338, 0.946, 0.5338, 0.946, 0.5338, 0.946, 0.5338, 0.946, 0.5338, 0.946, 0.5338, 0.946, 0.5338, 0.946, 0.6715, 0.813, 0.6715, 0.813, 0.6715, 0.813, 0.6715, 0.813, 0.6715, 0.813, 0.6715, 0.813, 0.6715, 0.813, 0.6715, 0.813, 0.6715, 0.813, 0.6715, 0.813, 0.6715, 0.813, 0.6715, 0.813, 0.6715, 0.813, 0.6715, 0.813, 0.6715, 0.813, 0.6715, 0.813, 0.6715, 0.813, 0.6715, 0.813, 0.6715, 0.813, 0.6715, 0.813, 0.6715, 0.813, 0.6715, 0.813, 0.6715, 0.813, 0.6715, 0.813, 0.8079, 0.7882, 0.8079, 0.7882, 0.8079, 0.7882, 0.8079, 0.7882, 0.6715, 0.813, 0.6715, 0.813, 0.6715, 0.813, 0.6715, 0.813, 0.6715, 0.813, 0.6715, 0.813, 0.6715, 0.813, 0.6715, 0.813, 0.6715, 0.813, 0.6715, 0.813, 0.6715, 0.813, 0.6715, 0.813, 0.6715, 0.813, 0.6715, 0.813, 0.6715, 0.813, 0.6715, 0.813, 0.6715, 0.813, 0.6715, 0.813, 0.6715, 0.813, 0.6715, 0.813, 0.4336, 0.6878, 0.4335, 0.6878, 0.4237, 0.6878, 0.4235, 0.6878, 0.6715, 0.813, 0.6715, 0.813, 0.6715, 0.813, 0.6715, 0.813, 0.6715, 0.813, 0.6715, 0.813, 0.6715, 0.813, 0.6715, 0.813, 0.6715, 0.813, 0.6715, 0.813, 0.6715, 0.813, 0.6715, 0.813, 0.6715, 0.813, 0.6715, 0.813, 0.6715, 0.813, 0.6715, 0.813, 0.6715, 0.813, 0.6715, 0.813, 0.6715, 0.813, 0.6715, 0.813, 0.6715, 0.813, 0.6715, 0.813, 0.6715, 0.813, 0.6715, 0.813, 0.6715, 0.813, 0.6715, 0.813, 0.6715, 0.813, 0.6715, 0.813, 0.6715, 0.813, 0.6715, 0.813, 0.6715, 0.813, 0.6715, 0.813, 0.6715, 0.813, 0.6715, 0.813, 0.6715, 0.813, 0.6715, 0.813, 0.6715, 0.813, 0.6715, 0.813, 0.6715, 0.813, 0.6715, 0.813, 0.6715, 0.813, 0.6715, 0.813, 0.6715, 0.813, 0.6715, 0.813, 0.6715, 0.813, 0.6715, 0.813, 0.6715, 0.813, 0.6715, 0.813, 0.6715, 0.813, 0.6715, 0.813, 0.6715, 0.813, 0.6715, 0.813, 0.6715, 0.813, 0.6715, 0.813, 0.6715, 0.813, 0.6715, 0.813, 0.5338, 0.946, 0.5338, 0.946, 0.5338, 0.946, 0.5338, 0.946, 0.5338, 0.946, 0.5338, 0.946, 0.5338, 0.946, 0.5338, 0.946, 0.832, 0.8008, 0.832, 0.8008, 0.832, 0.8008, 0.832, 0.8008, 0.832, 0.8008, 0.832, 0.8008, 0.832, 0.8008, 0.832, 0.8008, 0.8047, 0.9531, 0.8047, 0.9531, 0.8047, 0.9531, 0.8047, 0.9531, 0.8047, 0.9531, 0.8047, 0.9531, 0.8047, 0.9531, 0.8047, 0.9531, 0.8047, 0.9531, 0.8047, 0.9531, 0.8047, 0.9531, 0.8047, 0.9531, 0.832, 0.8008, 0.832, 0.8008, 0.832, 0.8008, 0.832, 0.8008, 0.832, 0.8008, 0.832, 0.8008, 0.832, 0.8008, 0.832, 0.8008, 0.832, 0.8008, 0.832, 0.8008, 0.832, 0.8008, 0.832, 0.8008, 0.7911, 0.3094, 0.7911, 0.3094, 0.7911, 0.3094, 0.7911, 0.3094, 0.7911, 0.3094, 0.7911, 0.3094, 0.7911, 0.3094, 0.7911, 0.3094, 0.832, 0.8008, 0.832, 0.8008, 0.832, 0.8008, 0.832, 0.8008, 0.7911, 0.3094, 0.7911, 0.3094, 0.7911, 0.3094, 0.7911, 0.3094, 0.7911, 0.3094, 0.7911, 0.3094, 0.7911, 0.3094, 0.7911, 0.3094, 0.5338, 0.946, 0.5338, 0.946, 0.5338, 0.946, 0.5338, 0.946, 0.5338, 0.946, 0.5338, 0.946, 0.5338, 0.946, 0.5338, 0.946, 0.675, 0.811, 0.675, 0.811, 0.675, 0.811, 0.675, 0.811, 0.6797, 0.8047, 0.6797, 0.8047, 0.6797, 0.8047, 0.6797, 0.8047, 0.6797, 0.8047, 0.6797, 0.8047, 0.6797, 0.8047, 0.6797, 0.8047, 0.675, 0.811, 0.675, 0.811, 0.675, 0.811, 0.675, 0.811, 0.675, 0.811, 0.675, 0.811, 0.675, 0.811, 0.675, 0.811, 0.6797, 0.8047, 0.6797, 0.8047, 0.6797, 0.8047, 0.6797, 0.8047, 0.675, 0.811, 0.675, 0.811, 0.675, 0.811, 0.675, 0.811, 0.6776, 0.803, 0.6776, 0.803, 0.6776, 0.803, 0.6776, 0.803, 0.6797, 0.8047, 0.6797, 0.8047, 0.6797, 0.8047, 0.6797, 0.8047, 0.6776, 0.803, 0.6776, 0.803, 0.6776, 0.803, 0.6776, 0.803, 0.6797, 0.8047, 0.6797, 0.8047, 0.6797, 0.8047, 0.6797, 0.8047, 0.6776, 0.803, 0.6776, 0.803, 0.6776, 0.803, 0.6776, 0.803, 0.5338, 0.946, 0.5338, 0.946, 0.5338, 0.946, 0.5338, 0.946, 0.5338, 0.946, 0.5338, 0.946, 0.5338, 0.946, 0.5338, 0.946, 0.5338, 0.946, 0.5338, 0.946, 0.5338, 0.946, 0.5338, 0.946, 0.6797, 0.8047, 0.6797, 0.8047, 0.6797, 0.8047, 0.6797, 0.8047, 0.6797, 0.8047, 0.6797, 0.8047, 0.6797, 0.8047, 0.6797, 0.8047, 0.5338, 0.946, 0.5338, 0.946, 0.5338, 0.946, 0.5338, 0.946, 0.5338, 0.946, 0.5338, 0.946, 0.5338, 0.946, 0.5338, 0.946, 0.5338, 0.946, 0.5338, 0.946, 0.5338, 0.946, 0.5338, 0.946, 0.6782, 0.8047, 0.6782, 0.8047, 0.6782, 0.8047, 0.6782, 0.8047, 0.6715, 0.813, 0.6715, 0.813, 0.6715, 0.813, 0.6715, 0.813, 0.6715, 0.813, 0.6715, 0.813, 0.6715, 0.813, 0.6715, 0.813, 0.9443, 0.5712, 0.9443, 0.5712, 0.9443, 0.5712, 0.9443, 0.5712, 0.6715, 0.813, 0.6715, 0.813, 0.6715, 0.813, 0.6715, 0.813, 0.04301, 0.9222, 0.04927, 0.9222, 0.04873, 0.9222, 0.04283, 0.9222, 0.03291, 0.9222, 0.02667, 0.9222, 0.04927, 0.9222, 0.04301, 0.9222, 0.04283, 0.9222, 0.04873, 0.9222, 0.0272, 0.9222, 0.0331, 0.9222, 0.0331, 0.9222, 0.0272, 0.9222, 0.02667, 0.9222, 0.03291, 0.9222, 0.6715, 0.813, 0.6715, 0.813, 0.6715, 0.813, 0.6715, 0.813, 0.6715, 0.813, 0.6715, 0.813, 0.6715, 0.813, 0.6715, 0.813, 0.6715, 0.813, 0.6715, 0.813, 0.6715, 0.813, 0.6715, 0.813, 0.6715, 0.813, 0.6715, 0.813, 0.6715, 0.813, 0.6715, 0.813, 0.6715, 0.813, 0.6715, 0.813, 0.6715, 0.813, 0.6715, 0.813, 0.6715, 0.813, 0.6715, 0.813, 0.6715, 0.813, 0.6715, 0.813, 0.6715, 0.813, 0.6715, 0.813, 0.6715, 0.813, 0.6715, 0.813])
me_cube_001.materials.append(mat_material)
me_cube_001.use_remesh_fix_poles = True
me_cube_001.use_remesh_preserve_attributes = False
me_cube_001.use_mirror_vertex_groups = False
me_cube_001.update()
arm_armature_001 = bpy.data.armatures.new('Armature.001')  # bones are not reproduced

# ---- objects
ob_cube = bpy.data.objects.new('Cube', me_cube_001)
ob_armature = bpy.data.objects.new('Armature', arm_armature_001)

# ---- transforms, parenting, visibility, modifiers, constraints
ob_cube.parent = ob_armature
ob_cube.matrix_parent_inverse = Matrix(((1.0, -0.0, 0.0, 0.008358), (-0.0, 1.0, -0.0, 0.5319), (-0.0, 0.0, 1.0, -1.248), (-0.0, 0.0, -0.0, 1.0)))
ob_cube.location = (0.0, 0.0, 0.0)
ob_cube.lineart.crease_threshold = 0.0
_vg = ob_cube.vertex_groups.new(name='Bone')
for _i, _w in zip([0, 2, 4, 5, 6, 10, 11, 14, 15, 52, 53, 54, 55, 56, 57, 84, 87, 88, 92, 123, 125, 145, 146, 147, 184, 186, 188, 189, 190, 194, 195, 198, 236, 237, 238, 239, 240, 241, 268, 271, 272, 276, 307, 309, 329, 330, 331], [0.07667, 0.0896, 0.4083, 0.03544, 0.4779, 0.09679, 0.141, 0.02413, 0.01569, 0.05369, 0.07466, 0.05516, 0.5348, 0.5057, 0.02331, 0.06453, 0.01246, 0.01636, 0.02492, 0.02602, 0.7031, 0.03713, 0.6928, 0.01947, 0.06949, 0.08419, 0.4133, 0.03449, 0.4883, 0.09036, 0.1408, 0.0178, 0.04184, 0.06897, 0.06773, 0.5477, 0.5139, 0.05042, 0.064, 0.004348, 0.01554, 0.02406, 0.01154, 0.7238, 0.02254, 0.7129, 0.05104]): _vg.add([_i], _w, 'REPLACE')
_vg = ob_cube.vertex_groups.new(name='Bone.001')
for _i, _w in zip([0, 1, 2, 3, 4, 5, 6, 7, 8, 9, 10, 11, 12, 13, 14, 15, 16, 17, 18, 19, 20, 21, 22, 23, 52, 53, 55, 56, 84, 85, 86, 87, 88, 89, 90, 91, 92, 93, 94, 95, 96, 97, 98, 99, 100, 105, 108, 123, 124, 126, 127, 128, 129, 130, 131, 132, 145, 159, 160, 161, 162, 184, 185, 186, 187, 188, 189, 190, 191, 192, 193, 194, 195, 196, 197, 198, 199, 200, 201, 202, 203, 204, 205, 206, 207, 236, 237, 239, 240, 268, 269, 270, 271, 272, 273, 274, 275, 276, 277, 278, 279, 280, 281, 282, 283, 284, 289, 292, 307, 308, 310, 311, 312, 313, 314, 315, 316, 343, 344, 345, 346], [0.01038, 0.2834, 0.03061, 0.2796, 0.1032, 0.7054, 0.05338, 0.775, 0.3467, 0.3697, 0.4224, 0.4271, 0.4718, 0.4604, 0.399, 0.4341, 0.02458, 0.05427, 0.02413, 0.06244, 0.1355, 0.1475, 0.1968, 0.216, 0.03504, 0.05409, 0.008253, 0.05543, 0.6116, 0.3818, 0.3624, 0.677, 0.7501, 0.8005, 0.6795, 0.7257, 0.7333, 0.487, 0.4738, 0.8452, 0.192, 0.0614, 0.06836, 0.009323, 0.04996, 0.01041, 0.009043, 0.02373, 0.3467, 0.526, 0.2421, 0.3873, 0.1088, 0.1913, 0.0045, 0.003092, 0.002215, 0.4574, 0.4813, 0.7172, 0.04414, 0.01734, 0.3422, 0.03, 0.3073, 0.1058, 0.7192, 0.06718, 0.8151, 0.3841, 0.4971, 0.5429, 0.4507, 0.5047, 0.511, 0.4423, 0.6901, 0.03108, 0.06469, 0.03475, 0.07903, 0.1489, 0.1771, 0.2161, 0.2756, 0.05061, 0.05496, 0.02196, 0.05663, 0.6293, 0.4151, 0.4271, 0.7499, 0.7617, 0.8335, 0.7002, 0.7553, 0.7457, 0.5205, 0.5214, 0.8622, 0.1919, 0.06651, 0.06491, 0.006465, 0.04697, 0.0141, 0.00694, 0.02325, 0.3843, 0.6153, 0.2725, 0.4455, 0.1226, 0.2191, 0.01051, 0.01529, 0.4963, 0.52, 0.7416, 0.03997]): _vg.add([_i], _w, 'REPLACE')
_vg = ob_cube.vertex_groups.new(name='Bone.002')
for _i, _w in zip([1, 3, 5, 7, 10, 11, 12, 13, 14, 15, 84, 85, 86, 87, 88, 89, 90, 91, 92, 93, 94, 95, 96, 97, 98, 99, 100, 101, 102, 103, 104, 105, 106, 107, 108, 109, 110, 111, 112, 113, 114, 115, 116, 117, 118, 119, 120, 121, 122, 124, 127, 159, 160, 161, 162, 163, 164, 165, 166, 167, 168, 169, 170, 171, 172, 173, 174, 175, 176, 177, 178, 179, 180, 181, 182, 183, 185, 187, 189, 191, 195, 196, 197, 198, 268, 269, 270, 271, 272, 273, 274, 275, 276, 277, 278, 279, 280, 281, 282, 283, 284, 285, 286, 287, 288, 289, 290, 291, 292, 293, 294, 295, 296, 297, 298, 299, 300, 301, 302, 303, 304, 305, 306, 308, 311, 343, 344, 345, 346, 347, 348, 349, 350, 351, 352, 353, 354, 355, 356, 357, 358, 359, 360, 361, 362, 363, 364, 365, 366, 367], [0.01698, 0.01883, 0.1008, 0.09141, 0.0307, 0.04418, 0.07649, 0.07246, 0.01054, 0.006163, 0.08382, 0.05393, 0.05111, 0.07736, 0.108, 0.09467, 0.1131, 0.1131, 0.1053, 0.0823, 0.07774, 0.09135, 0.6552, 0.8873, 0.8246, 0.8738, 0.392, 0.1635, 0.2596, 0.1802, 0.2031, 0.4923, 0.3664, 0.0889, 0.2435, 0.1232, 0.1317, 0.07575, 0.08336, 0.06961, 0.09332, 0.06888, 0.05721, 0.07096, 0.1019, 0.08374, 0.07368, 0.0664, 0.08256, 0.05111, 0.01435, 0.07324, 0.07815, 0.1145, 0.7874, 0.2516, 0.1122, 0.1027, 0.08069, 0.07833, 0.08837, 0.09686, 0.1887, 0.06605, 0.07495, 0.116, 0.09421, 0.07077, 0.06269, 0.0736, 0.06717, 0.08112, 0.37, 0.2575, 0.1272, 0.221, 0.004497, 0.00917, 0.09595, 0.03734, 0.03731, 0.06763, 0.06149, 0.001394, 0.07918, 0.0438, 0.03677, 0.02607, 0.1033, 0.03915, 0.1046, 0.0823, 0.1005, 0.07266, 0.06749, 0.0107, 0.6595, 0.223, 0.8322, 0.7833, 0.3893, 0.1577, 0.2495, 0.1559, 0.1145, 0.1962, 0.2059, 0.06215, 0.2386, 0.1169, 0.1239, 0.06604, 0.05853, 0.05297, 0.08669, 0.06204, 0.04583, 0.06031, 0.09517, 0.0773, 0.06709, 0.05893, 0.07424, 0.03788, 0.004672, 0.06331, 0.06775, 0.09864, 0.7703, 0.2385, 0.1057, 0.09392, 0.07395, 0.07185, 0.06055, 0.06466, 0.1301, 0.04883, 0.0544, 0.07346, 0.06736, 0.05169, 0.04519, 0.05309, 0.05313, 0.05719, 0.304, 0.1391, 0.09589, 0.1234]): _vg.add([_i], _w, 'REPLACE')
_vg = ob_cube.vertex_groups.new(name='Bone.003')
for _i, _w in zip([96, 97, 98, 99, 100, 101, 102, 103, 104, 105, 106, 107, 108, 109, 110, 111, 112, 113, 114, 115, 116, 117, 118, 119, 120, 121, 122, 162, 163, 164, 165, 166, 167, 168, 169, 170, 171, 172, 173, 174, 175, 176, 177, 178, 179, 180, 181, 182, 183, 191, 271, 273, 275, 279, 280, 281, 282, 283, 284, 285, 286, 287, 288, 289, 290, 291, 292, 293, 294, 295, 296, 297, 298, 299, 300, 301, 302, 303, 304, 305, 306, 345, 346, 347, 348, 349, 350, 351, 352, 353, 354, 355, 356, 357, 358, 359, 360, 361, 362, 363, 364, 365, 366, 367], [0.1146, 0.04224, 0.09156, 0.09061, 0.5474, 0.8136, 0.7143, 0.8088, 0.7845, 0.4745, 0.612, 0.9054, 0.7207, 0.8602, 0.8536, 0.9177, 0.9112, 0.9249, 0.8957, 0.9236, 0.9373, 0.9218, 0.885, 0.9062, 0.9177, 0.9262, 0.9078, 0.1554, 0.727, 0.873, 0.8871, 0.9101, 0.9123, 0.9057, 0.8968, 0.8012, 0.9292, 0.9196, 0.8766, 0.9, 0.9243, 0.9328, 0.9214, 0.9272, 0.9131, 0.6133, 0.7268, 0.8659, 0.7656, 0.05154, 0.03116, 0.05444, 0.02506, 0.06568, 0.1144, 0.7064, 0.08978, 0.1839, 0.5531, 0.8208, 0.7266, 0.8347, 0.8732, 0.7694, 0.7725, 0.9326, 0.7276, 0.8676, 0.8628, 0.9282, 0.9364, 0.942, 0.9033, 0.9311, 0.9471, 0.933, 0.8926, 0.9134, 0.925, 0.9343, 0.9168, 0.002903, 0.1765, 0.7421, 0.8805, 0.8969, 0.9177, 0.9196, 0.9339, 0.9294, 0.8602, 0.9463, 0.9405, 0.9194, 0.9273, 0.9438, 0.9484, 0.9424, 0.9417, 0.9374, 0.6805, 0.8451, 0.8978, 0.8633]): _vg.add([_i], _w, 'REPLACE')
_vg = ob_cube.vertex_groups.new(name='Bicep.L')
for _i, _w in zip([1, 3, 5, 7, 8, 9, 10, 11, 12, 13, 14, 15, 16, 17, 18, 19, 20, 21, 22, 23, 24, 25, 26, 27, 28, 29, 30, 31, 32, 33, 34, 35, 53, 84, 85, 86, 87, 88, 89, 90, 91, 92, 93, 94, 95, 124, 126, 127, 128, 129, 130, 131, 132, 133, 134, 135, 136, 137, 138, 159, 160, 161], [0.6218, 0.6271, 0.07193, 0.05593, 0.5094, 0.4953, 0.1644, 0.1489, 0.3896, 0.4015, 0.3429, 0.333, 0.9502, 0.9278, 0.9513, 0.9187, 0.8193, 0.8031, 0.7396, 0.7197, 0.9835, 0.9867, 0.9754, 0.9832, 0.9455, 0.9323, 0.8969, 0.9442, 0.7646, 0.8333, 0.7682, 0.8018, 0.02123, 0.1222, 0.5016, 0.5189, 0.1089, 0.04016, 0.02922, 0.1371, 0.1104, 0.05454, 0.3727, 0.3858, 0.003556, 0.5473, 0.2953, 0.6798, 0.5012, 0.8557, 0.7635, 0.9637, 0.9663, 0.9864, 0.9762, 0.8007, 0.8013, 0.1597, 0.3496, 0.41, 0.3814, 0.115]): _vg.add([_i], _w, 'REPLACE')
_vg = ob_cube.vertex_groups.new(name='Forearm.L')
for _i, _w in zip([28, 29, 30, 31, 32, 33, 34, 35, 36, 37, 38, 39, 42, 44, 45, 46, 47, 49, 135, 136, 137, 138, 139, 140, 143, 144], [0.05391, 0.06719, 0.1026, 0.05516, 0.2348, 0.1665, 0.2316, 0.198, 0.9525, 0.9708, 0.9525, 0.9727, 0.002801, 0.001565, 0.0441, 0.1086, 0.2068, 0.09372, 0.1991, 0.1984, 0.8401, 0.6502, 0.9727, 0.9886, 0.2645, 0.03462]): _vg.add([_i], _w, 'REPLACE')
_vg = ob_cube.vertex_groups.new(name='Thumb.L')
for _i, _w in zip([37, 41, 43, 44, 45, 46, 47, 48, 49, 50, 51, 143, 144], [0.003386, 0.0008843, 0.05348, 0.9598, 0.8285, 0.05198, 0.09657, 0.9752, 0.9041, 0.9845, 1.024, 0.3779, 0.05793]): _vg.add([_i], _w, 'REPLACE')
_vg = ob_cube.vertex_groups.new(name='Hand.L')
for _i, _w in zip([36, 38, 40, 41, 42, 43, 45, 46, 47, 141, 142, 143, 144], [0.03125, 0.005092, 0.9936, 0.9727, 0.9587, 0.943, 0.1246, 0.8394, 0.6945, 0.9939, 0.9862, 0.3562, 0.8998]): _vg.add([_i], _w, 'REPLACE')
_vg = ob_cube.vertex_groups.new(name='Bicep.R')
for _i, _w in zip([185, 187, 189, 191, 192, 193, 194, 195, 196, 197, 198, 199, 200, 201, 202, 203, 204, 205, 206, 207, 208, 209, 210, 211, 212, 213, 214, 215, 216, 217, 218, 219, 237, 268, 269, 270, 271, 272, 274, 275, 276, 277, 278, 308, 310, 311, 312, 313, 314, 315, 316, 317, 318, 319, 320, 321, 322, 343, 344, 345], [0.5875, 0.611, 0.06388, 0.01467, 0.4862, 0.4193, 0.09196, 0.1338, 0.3711, 0.3727, 0.3161, 0.1815, 0.949, 0.9222, 0.9474, 0.9084, 0.812, 0.7862, 0.7269, 0.6836, 0.988, 0.9892, 0.9932, 0.9949, 0.9579, 0.9399, 0.9757, 0.9849, 0.7903, 0.8555, 0.9445, 0.9637, 0.008702, 0.1116, 0.4825, 0.4814, 0.06568, 0.02686, 0.1259, 0.09422, 0.04477, 0.354, 0.3589, 0.5259, 0.2415, 0.6624, 0.4656, 0.8483, 0.7456, 0.9628, 0.9616, 0.9881, 0.9968, 0.8059, 0.9872, 0.1479, 0.9736, 0.388, 0.3597, 0.1022]): _vg.add([_i], _w, 'REPLACE')
_vg = ob_cube.vertex_groups.new(name='Forearm.R')
for _i, _w in zip([212, 213, 216, 217, 218, 219, 220, 221, 222, 223, 229, 230, 231, 232, 233, 319, 321, 322, 323, 324, 327, 328], [0.03301, 0.05965, 0.209, 0.1443, 0.0552, 0.022, 0.9529, 0.9726, 0.9475, 0.9742, 0.01989, 0.08309, 0.1485, 0.002958, 0.1091, 0.194, 0.8519, 0.002396, 0.9751, 0.9836, 0.008538, 0.02341]): _vg.add([_i], _w, 'REPLACE')
_vg = ob_cube.vertex_groups.new(name='Thumb.R')
for _i, _w in zip([221, 225, 227, 228, 229, 232, 233, 234, 235, 327, 328], [0.0007161, 0.001466, 0.05535, 0.9591, 0.8679, 0.969, 0.8884, 0.9894, 1.02, 0.03489, 0.05349]): _vg.add([_i], _w, 'REPLACE')
_vg = ob_cube.vertex_groups.new(name='Hand.R')
for _i, _w in zip([220, 222, 224, 225, 226, 227, 229, 230, 231, 325, 326, 327, 328], [0.03837, 0.02039, 0.9948, 0.973, 0.9775, 0.9423, 0.09723, 0.9004, 0.8343, 0.9956, 0.9948, 0.9281, 0.9099]): _vg.add([_i], _w, 'REPLACE')
_vg = ob_cube.vertex_groups.new(name='TopLeg.L')
for _i, _w in zip([0, 1, 2, 3, 4, 5, 6, 7, 8, 9, 10, 11, 12, 13, 14, 15, 21, 22, 23, 52, 53, 54, 55, 56, 57, 58, 59, 60, 62, 63, 84, 85, 86, 87, 88, 89, 90, 91, 92, 93, 94, 123, 124, 125, 126, 127, 128, 130, 145, 146, 147, 148, 150, 159, 160, 161], [0.8682, 0.04632, 0.8366, 0.04983, 0.4481, 0.06336, 0.4357, 0.05287, 0.1014, 0.09473, 0.2708, 0.2268, 0.04266, 0.04392, 0.1856, 0.1681, 4.139e-05, 0.03963, 0.03987, 0.8731, 0.8274, 0.9178, 0.415, 0.4129, 0.9419, 0.9591, 0.9551, 0.007877, 0.00371, 0.02514, 0.1043, 0.05598, 0.05152, 0.0985, 0.04332, 0.03638, 0.02308, 0.009182, 0.05292, 0.03564, 0.03787, 0.8982, 0.03381, 0.2798, 0.1373, 0.02212, 0.08211, 0.01541, 0.908, 0.291, 0.9477, 0.9669, 0.009177, 0.03554, 0.03385, 0.003374]): _vg.add([_i], _w, 'REPLACE')
_vg = ob_cube.vertex_groups.new(name='BotLeg.L')
for _i, _w in zip([58, 60, 61, 62, 63, 64, 65, 66, 67, 68, 69, 70, 71, 72, 73, 74, 75, 76, 77, 78, 79, 81, 83, 149, 150, 151, 152, 153, 154, 155, 156, 157, 158], [0.004053, 0.969, 0.9811, 0.9723, 0.9608, 0.9839, 0.992, 0.9859, 0.9785, 0.9904, 0.9964, 0.9922, 0.9868, 0.6501, 0.9112, 0.8747, 0.6463, 0.9757, 0.9542, 0.9369, 0.9279, 0.01222, 0.01404, 0.9801, 0.9695, 0.9911, 0.9844, 0.9953, 0.9908, 0.6411, 0.6605, 0.9441, 0.9567]): _vg.add([_i], _w, 'REPLACE')
_vg = ob_cube.vertex_groups.new(name='Foot.L')
for _i, _w in zip([72, 73, 74, 75, 77, 78, 79, 80, 81, 82, 83, 155, 156, 157, 158], [0.3498, 0.08883, 0.1252, 0.3536, 0.04113, 0.06263, 0.07153, 0.9945, 0.9689, 0.99, 0.968, 0.3589, 0.3394, 0.05557, 0.03614]): _vg.add([_i], _w, 'REPLACE')
_vg = ob_cube.vertex_groups.new(name='TopLeg.R')
for _i, _w in zip([184, 185, 186, 187, 188, 189, 190, 191, 192, 193, 194, 195, 196, 197, 198, 199, 206, 207, 236, 237, 238, 239, 240, 241, 242, 243, 244, 247, 268, 269, 270, 271, 272, 273, 274, 276, 277, 278, 307, 308, 309, 310, 311, 312, 314, 329, 330, 331, 332, 343, 344], [0.8822, 0.01365, 0.8492, 0.03608, 0.4445, 0.06032, 0.4216, 0.03413, 0.09239, 0.0584, 0.2367, 0.2207, 0.0273, 0.01763, 0.1757, 0.09366, 0.03126, 0.006905, 0.8865, 0.84, 0.9004, 0.4004, 0.4058, 0.9216, 0.9662, 0.9635, 0.004566, 0.007365, 0.1001, 0.04628, 0.01761, 0.07812, 0.03849, 0.01892, 0.01456, 0.05028, 0.02016, 0.01363, 0.9144, 0.01432, 0.2588, 0.1129, 0.005866, 0.06671, 0.001994, 0.9243, 0.2704, 0.924, 0.9768, 0.01627, 0.0149]): _vg.add([_i], _w, 'REPLACE')
_vg = ob_cube.vertex_groups.new(name='BotLeg.R')
for _i, _w in zip([238, 244, 245, 246, 247, 248, 249, 250, 251, 252, 253, 254, 255, 256, 257, 258, 259, 260, 261, 262, 263, 266, 333, 334, 335, 336, 337, 338, 339, 340, 341, 342], [0.0008156, 0.9701, 0.9729, 0.9725, 0.9696, 0.9842, 0.9839, 0.9744, 0.9829, 0.9903, 0.9874, 0.9695, 0.988, 0.5731, 0.196, 0.138, 0.5525, 0.8591, 0.22, 0.928, 0.8866, 0.004547, 0.9761, 0.9761, 0.9878, 0.984, 0.992, 0.9852, 0.4848, 0.4565, 0.7665, 0.9271]): _vg.add([_i], _w, 'REPLACE')
_vg = ob_cube.vertex_groups.new(name='Foot.R')
for _i, _w in zip([254, 256, 257, 258, 259, 260, 261, 262, 263, 264, 265, 266, 267, 339, 340, 341, 342], [0.002498, 0.4268, 0.804, 0.8619, 0.4474, 0.1407, 0.7798, 0.0717, 0.1132, 0.9862, 0.9888, 0.9727, 0.9855, 0.5152, 0.5435, 0.2333, 0.07269]): _vg.add([_i], _w, 'REPLACE')
_m = ob_cube.modifiers.new('Armature', 'ARMATURE')
_m.object = ob_armature
ob_armature.location = (-0.008358, -0.5319, 1.248)
ob_armature.show_in_front = True
ob_armature.lineart.crease_threshold = 0.0

# ---- collection membership
col_collection.objects.link(ob_cube)
col_collection.objects.link(ob_armature)

# ---- scene / render settings (as saved in the file)
scene.frame_start = 1; scene.frame_end = 250; scene.frame_set(1)
scene.render.engine = 'BLENDER_EEVEE_NEXT'
scene.cycles.use_denoising = False
scene.cycles.samples = 128
scene.cycles.sampling_pattern = 'TABULATED_SOBOL'
scene.cycles.use_adaptive_sampling = False
scene.cycles.use_light_tree = False
scene.view_settings.view_transform = 'Filmic'
bpy.context.view_layer.update()

# ---- added for rendering (the .blend has no active camera and no usable light): camera, sun
cam_auto = bpy.data.cameras.new('AutoCamera')
cam_auto.lens = 50.0
cam_auto.sensor_width = 36.0
cam_auto.clip_end = 1000.0
ob_auto_camera = bpy.data.objects.new('AutoCamera', cam_auto)
scene.collection.objects.link(ob_auto_camera)
ob_auto_camera.location = (8.45925, -10.6899, 8.59236)
ob_auto_camera.rotation_euler = (1.09748, -7.21219e-08, 0.694738)
scene.camera = ob_auto_camera
light_auto_sun = bpy.data.lights.new('AutoSun', 'SUN')
light_auto_sun.energy = 3.0
light_auto_sun.angle = 0.0523599
ob_auto_sun = bpy.data.objects.new('AutoSun', light_auto_sun)
scene.collection.objects.link(ob_auto_sun)
ob_auto_sun.rotation_euler = (0.872665, 0.174533, 0.523599)
bpy.context.view_layer.update()
